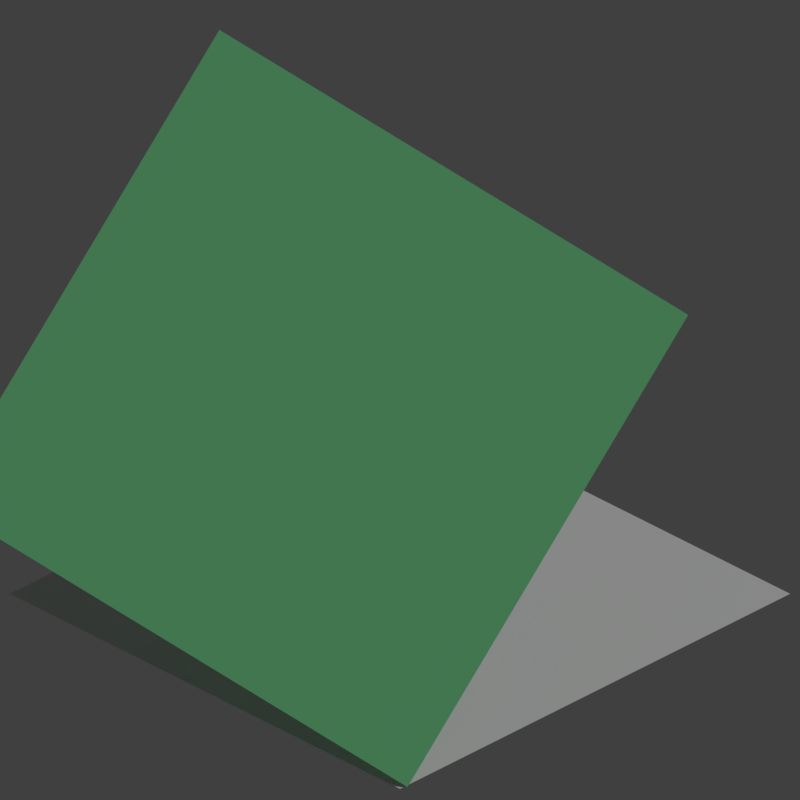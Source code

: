 # Source: jointtile4.blend  (saved by Blender 2.78.0; exported with 4.5.12 LTS)
import bpy
from mathutils import Matrix  # noqa: F401  (used for matrix-valued properties, if any)

bpy.ops.wm.read_factory_settings(use_empty=True)
scene = bpy.context.scene
scene.name = 'Scene'

# ---- collections
col_collection_1 = bpy.data.collections.new('Collection 1'); scene.collection.children.link(col_collection_1)

# ---- materials (node trees are filled in below, after node groups)
mat_material_001 = bpy.data.materials.new('Material.001')
mat_material_001.alpha_threshold = 0.0
mat_material_001.use_transparent_shadow = False
mat_material_001.diffuse_color = (0.1957, 0.6619, 0.2908, 1.0)
mat_material_001.specular_color = (1.0, 0.4009, 0.6474)
mat_material_001.roughness = 0.5
mat_material_003 = bpy.data.materials.new('Material.003')
mat_material_003.alpha_threshold = 0.0
mat_material_003.use_transparent_shadow = False
mat_material_003.diffuse_color = (0.8, 0.5292, 0.05726, 1.0)
mat_material_003.roughness = 0.5
mat_material_002 = bpy.data.materials.new('Material.002')
mat_material_002.alpha_threshold = 0.0
mat_material_002.use_transparent_shadow = False
mat_material_002.roughness = 0.5
mat_material = bpy.data.materials.new('Material')
mat_material.alpha_threshold = 0.0
mat_material.use_transparent_shadow = False
mat_material.roughness = 0.5
mat_material.line_color = (0.0, 0.0, 0.0, 1.0)

# ---- material node trees

# ---- world
world_world = bpy.data.worlds.new('World'); scene.world = world_world
world_world.color = (0.05088, 0.05088, 0.05088)
world_world.use_sun_shadow = False
world_world.sun_shadow_jitter_overblur = 0.0
world_world.cycles.sampling_method = 'MANUAL'

# ---- cameras
cam_camera = bpy.data.cameras.new('Camera')
cam_camera.type = 'ORTHO'
cam_camera.clip_end = 100.0
cam_camera.lens = 35.0
cam_camera.sensor_width = 32.0
cam_camera.sensor_height = 18.0
cam_camera.ortho_scale = 2.9
cam_camera.dof.focus_distance = 0.0
cam_camera.dof.aperture_fstop = 128.0

# ---- lights
light_lamp = bpy.data.lights.new('Lamp', 'SUN')
light_lamp.transmission_factor = 0.0
light_lamp.cutoff_distance = 30.0
light_lamp.angle = 0.1993
light_lamp.energy = 1.0
light_lamp.shadow_buffer_clip_start = 1.001
light_lamp.shadow_soft_size = 0.1
light_lamp.shadow_cascade_max_distance = 1000.0

# ---- meshes
me_plane_001 = bpy.data.meshes.new('Plane.001')
me_plane_001.from_pydata([(-1.0, -1.0, 0.0), (1.0, -1.0, 0.0), (-1.0, 1.0, 0.0), (1.0, 1.0, 0.0)], [], [(0, 1, 3, 2)])
me_plane_001.materials.append(mat_material_001)
me_plane_001.materials.append(mat_material_003)
me_plane_001.use_remesh_preserve_volume = False
me_plane_001.use_remesh_preserve_attributes = False
me_plane_001.use_mirror_vertex_groups = False
me_plane_001.use_paint_bone_selection = False
me_plane_001.use_paint_mask_vertex = True
me_plane_001.update()
me_plane = bpy.data.meshes.new('Plane')
me_plane.from_pydata([(-1.0, -1.0, 0.0), (1.0, -1.0, 0.0), (-1.0, 1.0, 0.0), (1.0, 1.0, 0.0)], [], [(0, 1, 3, 2)])
me_plane.materials.append(mat_material_002)
me_plane.use_remesh_preserve_volume = False
me_plane.use_remesh_preserve_attributes = False
me_plane.use_mirror_vertex_groups = False
me_plane.update()
me_cube = bpy.data.meshes.new('Cube')
me_cube.from_pydata([(-3.633, -9.581, -4.328), (-3.633, -11.58, -4.328), (-5.633, -11.58, -4.328), (-5.633, -9.581, -4.328), (-3.175, -9.122, -2.328), (-3.175, -12.04, -2.328), (-6.091, -12.04, -2.328), (-6.091, -9.122, -2.328), (-3.633, -9.581, -4.328), (-3.633, -11.58, -4.328), (-5.633, -11.58, -4.328), (-5.633, -9.581, -4.328), (-3.633, -9.581, -2.328), (-3.633, -11.58, -2.328), (-5.633, -11.58, -2.328), (-5.633, -9.581, -2.328), (-3.633, -9.581, -1.453), (-3.633, -11.58, -1.453), (-5.633, -9.581, -1.453), (-5.633, -11.58, -1.453), (-4.375, -10.32, -0.4975), (-4.375, -10.84, -0.4975), (-4.89, -10.32, -0.4975), (-4.89, -10.84, -0.4975), (-4.375, -10.32, -0.4975), (-4.375, -10.84, -0.4975), (-4.89, -10.32, -0.4975), (-4.89, -10.84, -0.4975), (-4.375, -10.32, 0.4376), (-4.375, -10.84, 0.4376), (-4.89, -10.32, 0.4376), (-4.89, -10.84, 0.4376), (-4.375, -10.32, 0.4376), (-4.375, -10.84, 0.4376), (-4.89, -10.32, 0.4376), (-4.89, -10.84, 0.4376), (-5.825, -10.77, -0.681), (-5.825, -10.39, -0.681), (-5.686, -10.63, -0.5022), (-5.686, -10.53, -0.5022), (-4.467, -12.0, -0.487), (-4.799, -12.0, -0.487), (-4.59, -11.88, -0.3285), (-4.675, -11.88, -0.3285), (-3.633, -9.581, -1.453), (-3.633, -11.58, -1.453), (-4.375, -10.32, -0.4975), (-4.375, -10.84, -0.4975), (-3.296, -9.581, -1.191), (-3.296, -11.58, -1.191), (-4.038, -10.32, -0.2356), (-4.038, -10.84, -0.2356), (-3.296, -9.581, -1.191), (-3.296, -11.58, -1.191), (-4.038, -10.32, -0.2356), (-4.038, -10.84, -0.2356), (-4.447, -9.566, -0.8177), (-4.818, -9.566, -0.8177), (-4.585, -9.704, -0.6406), (-4.68, -9.704, -0.6406), (-3.296, -9.581, -1.191), (-3.296, -11.58, -1.191), (-4.038, -10.32, -0.2356), (-4.038, -10.84, -0.2356), (-3.296, -9.581, -1.191), (-3.296, -11.58, -1.191), (-4.038, -10.32, -0.2356), (-4.038, -10.84, -0.2356), (-3.256, -10.28, -0.6207), (-3.256, -10.88, -0.6207), (-3.475, -10.5, -0.3379), (-3.475, -10.66, -0.3379), (-5.825, -10.77, -0.681), (-5.825, -10.39, -0.681), (-5.686, -10.63, -0.5022), (-5.686, -10.53, -0.5022), (-8.239, -10.77, 1.195), (-8.239, -10.39, 1.195), (-8.101, -10.63, 1.374), (-8.101, -10.53, 1.374), (-4.447, -6.883, 1.268), (-4.818, -6.883, 1.268), (-4.585, -7.02, 1.445), (-4.68, -7.02, 1.445), (-0.623, -10.28, 1.425), (-0.623, -10.88, 1.425), (-0.8427, -10.5, 1.708), (-0.8427, -10.66, 1.708), (-4.467, -14.4, 1.379), (-4.799, -14.4, 1.379), (-4.59, -14.28, 1.538), (-4.675, -14.28, 1.538), (-4.447, -6.883, 1.268), (-4.818, -6.883, 1.268), (-4.585, -7.02, 1.445), (-4.68, -7.02, 1.445), (-4.077, -6.246, 2.483), (-4.447, -6.246, 2.483), (-4.214, -6.384, 2.66), (-4.31, -6.384, 2.66), (1.105, -10.41, 3.794), (1.105, -10.69, 3.794), (1.003, -10.52, 3.925), (1.003, -10.59, 3.925), (-3.957, -15.41, 5.005), (-4.15, -15.41, 5.005), (-4.028, -15.34, 5.097), (-4.078, -15.34, 5.097), (-11.02, -11.84, 4.296), (-11.02, -11.61, 4.296), (-10.93, -11.75, 4.407), (-10.93, -11.69, 4.407), (-3.667, -10.9, 4.585), (-3.667, -11.11, 4.585), (-3.869, -10.9, 4.585), (-3.869, -11.11, 4.585), (-3.91, -10.31, 6.831), (-3.91, -10.51, 6.831), (-4.113, -10.31, 6.831), (-4.113, -10.51, 6.831), (-3.953, -10.35, 8.465), (-3.953, -10.47, 8.465), (-4.07, -10.35, 8.465), (-4.07, -10.47, 8.465), (-3.773, -9.724, 10.83), (-3.773, -9.804, 10.83), (-3.853, -9.724, 10.83), (-3.853, -9.804, 10.83), (-4.037, -17.13, 6.403), (-4.069, -17.13, 6.403), (-4.049, -17.12, 6.419), (-4.057, -17.12, 6.419), (4.296, -10.51, 6.346), (4.296, -10.59, 6.346), (4.265, -10.54, 6.386), (4.265, -10.56, 6.386), (-4.21, -2.467, 5.522), (-4.314, -2.467, 5.522), (-4.249, -2.506, 5.571), (-4.275, -2.506, 5.571), (-13.66, -11.74, 6.421), (-13.66, -11.7, 6.421), (-13.64, -11.73, 6.442), (-13.64, -11.72, 6.442), (-7.341, -12.34, -5.519), (-7.341, -8.821, -5.519), (-8.147, -13.15, -2.0), (-8.147, -8.015, -2.0), (-8.591, -12.34, -5.805), (-8.591, -8.821, -5.805), (-9.397, -13.15, -2.286), (-9.397, -8.015, -2.286), (-9.972, -11.29, -5.014), (-9.972, -9.874, -5.014), (-10.3, -11.61, -3.6), (-10.3, -9.55, -3.6), (-11.23, -11.29, -5.303), (-11.23, -9.874, -5.303), (-11.56, -11.61, -3.889), (-11.56, -9.55, -3.889), (-12.06, -10.96, -5.153), (-12.06, -10.2, -5.153), (-12.24, -11.14, -4.386), (-12.24, -10.02, -4.386), (-12.84, -10.96, -5.33), (-12.84, -10.2, -5.33), (-13.02, -11.14, -4.564), (-13.02, -10.02, -4.564), (-13.58, -10.76, -5.286), (-13.58, -10.4, -5.286), (-13.66, -10.84, -4.925), (-13.66, -10.32, -4.925), (-15.08, -10.76, -5.631), (-15.08, -10.4, -5.631), (-15.17, -10.84, -5.27), (-15.17, -10.32, -5.27), (-23.88, -14.44, -10.05), (-23.88, -14.39, -10.05), (-23.89, -14.45, -10.0), (-23.89, -14.38, -10.0), (-3.633, -11.58, -4.328), (-5.633, -11.58, -4.328), (-3.175, -12.04, -2.328), (-6.091, -12.04, -2.328), (-4.024, -15.36, -4.781), (-5.241, -15.36, -4.781), (-3.745, -15.64, -3.564), (-5.52, -15.64, -3.564), (-3.491, -16.34, -5.568), (-5.774, -16.34, -5.568), (-2.968, -16.87, -3.285), (-6.297, -16.87, -3.285), (-3.824, -17.52, -5.489), (-5.442, -17.52, -5.489), (-3.453, -17.9, -3.871), (-5.813, -17.9, -3.871), (-4.354, -18.92, -5.251), (-4.911, -18.92, -5.251), (-4.227, -19.05, -4.694), (-5.039, -19.05, -4.694), (-4.84, -21.14, -6.085), (-5.397, -21.14, -6.085), (-4.713, -21.27, -5.528), (-5.525, -21.27, -5.528), (-4.088, -24.88, -8.43), (-4.368, -24.88, -8.43), (-4.024, -24.95, -8.15), (-4.432, -24.95, -8.15), (-4.088, -27.65, -9.063), (-4.368, -27.65, -9.063), (-4.024, -27.71, -8.783), (-4.432, -27.71, -8.783), (-4.088, -29.51, -9.489), (-4.368, -29.51, -9.489), (-4.024, -29.57, -9.209), (-4.432, -29.57, -9.209), (-4.206, -41.44, -12.1), (-4.251, -41.44, -12.1), (-4.195, -41.45, -12.05), (-4.261, -41.45, -12.05), (-2.161, -9.315, -4.945), (-2.161, -11.85, -4.945), (-1.581, -8.735, -2.414), (-1.581, -12.43, -2.414), (-1.879, -9.315, -5.009), (-1.752, -11.97, -4.822), (-1.299, -8.735, -2.478), (-1.269, -12.45, -2.716), (-1.284, -8.611, -6.118), (-0.8264, -12.8, -5.224), (-0.02141, -8.617, -1.974), (-0.1605, -12.85, -3.039), (0.736, -9.507, -5.625), (-0.08934, -12.84, -5.633), (1.351, -10.27, -3.984), (0.749, -12.14, -3.397), (1.947, -10.7, -5.625), (2.509, -12.36, -6.391), (1.796, -10.68, -4.604), (2.185, -11.77, -4.195), (4.043, -11.81, -8.129), (4.043, -13.01, -8.129), (4.318, -11.54, -6.931), (4.318, -13.28, -6.931), (7.081, -11.81, -8.825), (7.081, -13.01, -8.825), (7.355, -11.54, -7.627), (7.355, -13.28, -7.627), (7.081, -12.41, -8.825), (7.218, -11.67, -8.226), (7.218, -13.15, -8.226), (7.355, -12.41, -7.627), (7.218, -12.41, -8.226), (12.57, -9.19, -13.28), (12.59, -9.165, -13.17), (12.59, -9.32, -13.17), (12.57, -9.32, -13.28), (17.81, -12.9, -10.42), (17.84, -12.94, -10.26), (17.84, -12.71, -10.26), (17.81, -12.71, -10.42), (17.48, -14.31, -10.81), (17.48, -14.45, -10.81), (17.51, -14.27, -10.66), (17.51, -14.45, -10.66), (15.03, -16.7, -15.68), (15.03, -16.8, -15.68), (15.06, -16.82, -15.58), (15.06, -16.7, -15.58), (-3.633, -9.581, -4.328), (-5.633, -9.581, -4.328), (-3.175, -9.122, -2.328), (-6.091, -9.122, -2.328), (-1.125, -5.355, -2.617), (-5.434, -4.755, -2.296), (-2.751, -3.804, -0.0448), (-4.964, -3.861, -0.991), (-2.208, -2.483, -2.136), (-4.764, -2.977, -1.998), (-3.23, -3.082, -0.5562), (-4.668, -3.414, -1.308), (-2.957, 1.193, -3.34), (-4.329, 1.193, -3.34), (-2.642, 1.507, -1.968), (-4.643, 1.507, -1.968), (-1.317, 14.19, -3.726), (-2.689, 14.19, -3.726), (-1.003, 14.51, -2.354), (-3.004, 14.51, -2.354), (-1.317, 18.59, -4.734), (-2.689, 18.59, -4.734), (-1.003, 18.91, -3.362), (-3.004, 18.91, -3.362), (3.144, 52.57, -1.848), (1.772, 52.57, -1.848), (3.458, 52.89, -0.4754), (1.457, 52.89, -0.4754), (7.414, 70.05, -0.7283), (6.042, 70.05, -0.7283), (7.729, 70.36, 0.6438), (5.728, 70.36, 0.6438), (7.403, 81.96, -3.463), (6.153, 82.52, -3.388), (7.589, 81.43, -2.135), (5.767, 82.25, -2.026), (10.74, 89.09, -1.091), (9.784, 90.0, -0.6997), (10.52, 87.99, -0.1842), (9.127, 89.31, 0.3862), (17.1, 93.06, 5.26), (16.53, 93.97, 6.121), (16.31, 91.88, 5.481), (15.48, 93.19, 6.737), (22.69, 90.42, 12.06), (22.29, 91.06, 12.67), (22.13, 89.57, 12.22), (21.54, 90.51, 13.11), (25.79, 89.01, 15.58), (25.38, 89.66, 16.19), (25.22, 88.17, 15.73), (24.63, 89.11, 16.63), (37.52, 75.69, 21.75), (37.12, 76.33, 22.36), (36.96, 74.85, 21.9), (36.37, 75.78, 22.8), (36.58, 71.64, 28.98), (36.17, 72.28, 29.59), (36.01, 70.8, 29.14), (35.42, 71.73, 30.03), (36.58, 71.64, 28.98), (36.17, 72.28, 29.59), (36.01, 70.8, 29.14), (35.42, 71.73, 30.03), (63.29, 59.29, 60.32), (63.25, 59.36, 60.39), (63.23, 59.19, 60.34), (63.16, 59.3, 60.44), (-3.633, -11.58, -2.328), (-5.633, -11.58, -2.328), (-3.633, -11.58, -1.453), (-5.633, -11.58, -1.453)], [], [(0, 3, 2, 1), (4, 5, 6, 7), (5, 4, 222, 223), (1, 2, 181, 180), (6, 2, 144, 146), (3, 0, 269, 270), (8, 9, 10, 11), (13, 17, 339, 337), (8, 12, 13, 9), (9, 13, 14, 10), (10, 14, 15, 11), (12, 8, 11, 15), (21, 23, 43, 42), (13, 12, 16, 17), (15, 14, 19, 18), (12, 15, 18, 16), (23, 21, 25, 27), (20, 21, 47, 46), (22, 18, 37, 39), (18, 22, 59, 57), (26, 27, 31, 30), (21, 20, 24, 25), (22, 23, 27, 26), (20, 22, 26, 24), (31, 29, 33, 35), (24, 26, 30, 28), (27, 25, 29, 31), (25, 24, 28, 29), (34, 35, 115, 114), (29, 28, 32, 33), (30, 31, 35, 34), (28, 30, 34, 32), (36, 38, 74, 72), (19, 23, 38, 36), (23, 22, 39, 38), (18, 19, 36, 37), (43, 41, 89, 91), (19, 17, 40, 41), (23, 19, 41, 43), (17, 21, 42, 40), (44, 46, 50, 48), (17, 16, 44, 45), (16, 20, 46, 44), (21, 17, 45, 47), (50, 51, 55, 54), (46, 47, 51, 50), (47, 45, 49, 51), (45, 44, 48, 49), (52, 54, 62, 60), (51, 49, 53, 55), (49, 48, 52, 53), (48, 50, 54, 52), (58, 56, 80, 82), (22, 20, 58, 59), (20, 16, 56, 58), (16, 18, 57, 56), (61, 60, 64, 65), (54, 55, 63, 62), (55, 53, 61, 63), (53, 52, 60, 61), (64, 66, 70, 68), (60, 62, 66, 64), (62, 63, 67, 66), (63, 61, 65, 67), (71, 69, 85, 87), (66, 67, 71, 70), (67, 65, 69, 71), (65, 64, 68, 69), (75, 73, 77, 79), (37, 36, 72, 73), (39, 37, 73, 75), (38, 39, 75, 74), (79, 77, 109, 111), (74, 75, 79, 78), (72, 74, 78, 76), (73, 72, 76, 77), (82, 80, 92, 94), (56, 57, 81, 80), (57, 59, 83, 81), (59, 58, 82, 83), (84, 86, 102, 100), (69, 68, 84, 85), (68, 70, 86, 84), (70, 71, 87, 86), (91, 89, 105, 107), (42, 43, 91, 90), (40, 42, 90, 88), (41, 40, 88, 89), (94, 92, 96, 98), (80, 81, 93, 92), (81, 83, 95, 93), (83, 82, 94, 95), (96, 97, 137, 136), (92, 93, 97, 96), (93, 95, 99, 97), (95, 94, 98, 99), (100, 102, 134, 132), (86, 87, 103, 102), (87, 85, 101, 103), (85, 84, 100, 101), (104, 106, 130, 128), (90, 91, 107, 106), (88, 90, 106, 104), (89, 88, 104, 105), (111, 109, 141, 143), (78, 79, 111, 110), (76, 78, 110, 108), (77, 76, 108, 109), (112, 114, 118, 116), (32, 34, 114, 112), (35, 33, 113, 115), (33, 32, 112, 113), (119, 117, 121, 123), (115, 113, 117, 119), (113, 112, 116, 117), (114, 115, 119, 118), (122, 123, 127, 126), (117, 116, 120, 121), (118, 119, 123, 122), (116, 118, 122, 120), (124, 126, 127, 125), (120, 122, 126, 124), (123, 121, 125, 127), (121, 120, 124, 125), (129, 128, 130, 131), (105, 104, 128, 129), (107, 105, 129, 131), (106, 107, 131, 130), (133, 132, 134, 135), (102, 103, 135, 134), (103, 101, 133, 135), (101, 100, 132, 133), (136, 137, 139, 138), (97, 99, 139, 137), (99, 98, 138, 139), (98, 96, 136, 138), (141, 140, 142, 143), (110, 111, 143, 142), (108, 110, 142, 140), (109, 108, 140, 141), (145, 147, 151, 149), (7, 6, 146, 147), (3, 7, 147, 145), (2, 3, 145, 144), (151, 150, 154, 155), (144, 145, 149, 148), (147, 146, 150, 151), (146, 144, 148, 150), (153, 155, 159, 157), (150, 148, 152, 154), (149, 151, 155, 153), (148, 149, 153, 152), (156, 157, 161, 160), (152, 153, 157, 156), (155, 154, 158, 159), (154, 152, 156, 158), (163, 162, 166, 167), (159, 158, 162, 163), (158, 156, 160, 162), (157, 159, 163, 161), (165, 167, 171, 169), (162, 160, 164, 166), (161, 163, 167, 165), (160, 161, 165, 164), (171, 170, 174, 175), (164, 165, 169, 168), (167, 166, 170, 171), (166, 164, 168, 170), (174, 172, 176, 178), (170, 168, 172, 174), (169, 171, 175, 173), (168, 169, 173, 172), (176, 177, 179, 178), (173, 175, 179, 177), (172, 173, 177, 176), (175, 174, 178, 179), (183, 182, 186, 187), (6, 5, 182, 183), (2, 6, 183, 181), (5, 1, 180, 182), (185, 187, 191, 189), (182, 180, 184, 186), (181, 183, 187, 185), (180, 181, 185, 184), (189, 191, 195, 193), (184, 185, 189, 188), (187, 186, 190, 191), (186, 184, 188, 190), (195, 194, 198, 199), (188, 189, 193, 192), (191, 190, 194, 195), (190, 188, 192, 194), (197, 199, 203, 201), (194, 192, 196, 198), (193, 195, 199, 197), (192, 193, 197, 196), (200, 201, 205, 204), (196, 197, 201, 200), (199, 198, 202, 203), (198, 196, 200, 202), (207, 206, 210, 211), (203, 202, 206, 207), (202, 200, 204, 206), (201, 203, 207, 205), (209, 211, 215, 213), (206, 204, 208, 210), (205, 207, 211, 209), (204, 205, 209, 208), (215, 214, 218, 219), (208, 209, 213, 212), (211, 210, 214, 215), (210, 208, 212, 214), (216, 217, 219, 218), (214, 212, 216, 218), (213, 215, 219, 217), (212, 213, 217, 216), (221, 223, 227, 225), (1, 5, 223, 221), (4, 0, 220, 222), (0, 1, 221, 220), (227, 226, 230, 231), (220, 221, 225, 224), (223, 222, 226, 227), (222, 220, 224, 226), (229, 231, 235, 233), (226, 224, 228, 230), (225, 227, 231, 229), (224, 225, 229, 228), (233, 235, 239, 237), (228, 229, 233, 232), (231, 230, 234, 235), (230, 228, 232, 234), (239, 238, 242, 243), (232, 233, 237, 236), (235, 234, 238, 239), (234, 232, 236, 238), (241, 243, 247, 250, 245), (238, 236, 240, 242), (237, 239, 243, 241), (236, 237, 241, 240), (247, 251, 259, 258), (240, 241, 245, 248, 244), (243, 242, 246, 251, 247), (242, 240, 244, 249, 246), (251, 246, 254, 255), (249, 244, 261, 263), (248, 245, 266, 265), (253, 256, 255, 254), (249, 252, 256, 253), (246, 249, 253, 254), (252, 251, 255, 256), (260, 257, 258, 259), (251, 252, 260, 259), (252, 250, 257, 260), (250, 247, 258, 257), (261, 262, 264, 263), (252, 249, 263, 264), (244, 248, 262, 261), (248, 252, 264, 262), (265, 266, 267, 268), (245, 250, 267, 266), (250, 252, 268, 267), (252, 248, 265, 268), (269, 271, 275, 273), (0, 4, 271, 269), (4, 7, 272, 271), (7, 3, 270, 272), (276, 274, 278, 280), (272, 270, 274, 276), (270, 269, 273, 274), (271, 272, 276, 275), (279, 280, 284, 283), (274, 273, 277, 278), (275, 276, 280, 279), (273, 275, 279, 277), (284, 282, 286, 288), (277, 279, 283, 281), (280, 278, 282, 284), (278, 277, 281, 282), (288, 286, 290, 292), (282, 281, 285, 286), (283, 284, 288, 287), (281, 283, 287, 285), (291, 292, 296, 295), (286, 285, 289, 290), (287, 288, 292, 291), (285, 287, 291, 289), (296, 294, 298, 300), (289, 291, 295, 293), (292, 290, 294, 296), (290, 289, 293, 294), (299, 300, 304, 303), (294, 293, 297, 298), (295, 296, 300, 299), (293, 295, 299, 297), (304, 302, 306, 308), (297, 299, 303, 301), (300, 298, 302, 304), (298, 297, 301, 302), (306, 305, 309, 310), (302, 301, 305, 306), (303, 304, 308, 307), (301, 303, 307, 305), (311, 312, 316, 315), (307, 308, 312, 311), (305, 307, 311, 309), (308, 306, 310, 312), (316, 314, 318, 320), (309, 311, 315, 313), (312, 310, 314, 316), (310, 309, 313, 314), (319, 320, 324, 323), (314, 313, 317, 318), (315, 316, 320, 319), (313, 315, 319, 317), (323, 324, 328, 327), (317, 319, 323, 321), (320, 318, 322, 324), (318, 317, 321, 322), (328, 326, 330, 332), (321, 323, 327, 325), (324, 322, 326, 328), (322, 321, 325, 326), (330, 329, 333, 334), (326, 325, 329, 330), (327, 328, 332, 331), (325, 327, 331, 329), (335, 336, 334, 333), (331, 332, 336, 335), (329, 331, 335, 333), (332, 330, 334, 336), (338, 337, 339, 340), (17, 19, 340, 339), (14, 13, 337, 338), (19, 14, 338, 340)])
_uv = me_cube.uv_layers.new(name='UVMap')
_uv.uv.foreach_set('vector', [0.0, 0.0, 1.0, 0.0, 1.0, 1.0, 0.0, 1.0, 0.5644, 0.0, 0.7864, 1.288e-07, 0.7864, 0.2251, 0.5644, 0.2251, 0.0, 0.0, 1.0, 0.0, 1.0, 1.0, 0.0, 1.0, 0.0, 0.0, 1.0, 0.0, 1.0, 1.0, 0.0, 1.0, 0.0, 0.0, 1.0, 0.0, 1.0, 1.0, 0.0, 1.0, 0.0, 0.0, 1.0, 0.0, 1.0, 1.0, 0.0, 1.0, 0.0, 0.0, 1.0, 0.0, 1.0, 1.0, 0.0, 1.0, 0.0, 0.0, 1.0, 0.0, 1.0, 1.0, 0.0, 1.0, 0.0, 0.0, 1.0, 0.0, 1.0, 1.0, 0.0, 1.0, 0.0, 0.0, 1.0, 0.0, 1.0, 1.0, 0.0, 1.0, 0.0, 0.0, 1.0, 0.0, 1.0, 1.0, 0.0, 1.0, 0.0, 0.0, 1.0, 0.0, 1.0, 1.0, 0.0, 1.0, 0.8765, 0.4943, 0.9156, 0.4943, 0.8995, 0.5754, 0.893, 0.5754, 0.4881, 0.7906, 0.4881, 0.945, 0.4222, 0.945, 0.4222, 0.7906, 0.0, 0.9053, 3.629e-08, 0.751, 0.06544, 0.7513, 0.06544, 0.9056, 0.2371, 0.7405, 0.2371, 0.8942, 0.1713, 0.8933, 0.1713, 0.7396, 0.0, 0.0, 1.0, 0.0, 1.0, 1.0, 0.0, 1.0, 0.0, 0.0, 1.0, 0.0, 1.0, 1.0, 0.0, 1.0, 0.6174, 0.8383, 0.6174, 0.9355, 0.5644, 0.8888, 0.5644, 0.8707, 0.4061, 0.9607, 0.3428, 0.9064, 0.3908, 0.89, 0.4025, 0.9, 0.03912, 0.9058, 0.07828, 0.9056, 0.07828, 0.9765, 0.03912, 0.9767, 0.0, 0.0, 1.0, 0.0, 1.0, 1.0, 0.0, 1.0, 0.0, 0.0, 1.0, 0.0, 1.0, 1.0, 0.0, 1.0, 0.0, 0.0, 1.0, 0.0, 1.0, 1.0, 0.0, 1.0, 0.0, 0.0, 1.0, 0.0, 1.0, 1.0, 0.0, 1.0, 0.1885, 0.8948, 0.2275, 0.8942, 0.2275, 0.9655, 0.1885, 0.9661, 0.03912, 0.9768, 0.0, 0.9764, 0.0, 0.9056, 0.03912, 0.906, 0.6686, 0.9751, 0.6294, 0.9751, 0.6294, 0.9037, 0.6686, 0.9037, 0.4222, 0.8041, 0.3831, 0.8065, 0.3428, 0.4793, 0.3582, 0.4784, 0.0, 0.0, 1.0, 0.0, 1.0, 1.0, 0.0, 1.0, 0.0, 0.0, 1.0, 0.0, 1.0, 1.0, 0.0, 1.0, 0.0, 0.0, 1.0, 0.0, 1.0, 1.0, 0.0, 1.0, 0.0, 0.0, 1.0, 0.0, 1.0, 1.0, 0.0, 1.0, 0.3384, 0.8298, 0.3384, 0.9298, 0.2857, 0.8979, 0.2857, 0.8792, 0.1173, 0.967, 0.07828, 0.967, 0.09383, 0.9056, 0.1011, 0.9056, 0.06544, 0.9056, 0.06544, 0.7513, 0.1205, 0.8147, 0.1205, 0.8436, 0.07116, 0.6583, 0.05552, 0.6633, 0.0, 0.4376, 0.01564, 0.4326, 0.907, 0.7924, 0.907, 0.9466, 0.8411, 0.8846, 0.8411, 0.8591, 0.1236, 0.7209, 0.02933, 0.751, 0.05552, 0.6633, 0.07116, 0.6583, 0.1487, 0.0, 0.2432, 0.02642, 0.1915, 0.08915, 0.1758, 0.08477, 0.156, 0.9964, 0.156, 0.8944, 0.1885, 0.8942, 0.1885, 0.9962, 0.1211, 0.0397, 0.1317, 0.06657, 0.1312, 0.06676, 0.1208, 0.04032, 0.0, 0.0, 1.0, 0.0, 1.0, 1.0, 0.0, 1.0, 0.09439, 0.04895, 0.1211, 0.0397, 0.1208, 0.04032, 0.09455, 0.04942, 0.0, 0.0, 1.0, 0.0, 1.0, 1.0, 0.0, 1.0, 0.2857, 0.9714, 0.2857, 0.9319, 0.3105, 0.9298, 0.3105, 0.9694, 0.1236, 0.9966, 0.1236, 0.8942, 0.156, 0.8952, 0.156, 0.9976, 0.7574, 0.8455, 0.7574, 0.9998, 0.7317, 0.9998, 0.7317, 0.8455, 0.0, 0.0, 1.0, 0.0, 1.0, 1.0, 0.0, 1.0, 0.0, 0.0, 1.0, 0.0, 1.0, 1.0, 0.0, 1.0, 0.0, 0.0, 1.0, 0.0, 1.0, 1.0, 0.0, 1.0, 0.0, 0.0, 1.0, 0.0, 1.0, 1.0, 0.0, 1.0, 1.0, 0.8263, 0.9819, 0.8271, 0.9819, 0.5658, 1.0, 0.565, 0.3428, 0.9064, 0.3428, 0.8667, 0.3908, 0.8826, 0.3908, 0.89, 0.3428, 0.8667, 0.4061, 0.8065, 0.4025, 0.8715, 0.3908, 0.8826, 0.1713, 0.7396, 0.1713, 0.8933, 0.1236, 0.8299, 0.1236, 0.8014, 0.0, 0.0, 1.0, 0.0, 1.0, 1.0, 0.0, 1.0, 0.0, 0.0, 1.0, 0.0, 1.0, 1.0, 0.0, 1.0, 0.0, 0.0, 1.0, 0.0, 1.0, 1.0, 0.0, 1.0, 0.0, 0.0, 1.0, 0.0, 1.0, 1.0, 0.0, 1.0, 0.6834, 0.2851, 0.7469, 0.2251, 0.7597, 0.2689, 0.741, 0.2867, 0.0, 0.0, 1.0, 0.0, 1.0, 1.0, 0.0, 1.0, 0.0, 0.0, 1.0, 0.0, 1.0, 1.0, 0.0, 1.0, 0.0, 0.0, 1.0, 0.0, 1.0, 1.0, 0.0, 1.0, 0.2764, 0.0435, 0.3058, 0.0385, 0.3401, 0.2927, 0.3106, 0.2977, 0.7469, 0.2251, 0.7859, 0.2254, 0.7713, 0.269, 0.7597, 0.2689, 0.2432, 0.01689, 0.3428, 0.0, 0.3058, 0.0385, 0.2764, 0.0435, 0.2857, 0.8298, 0.2857, 0.9842, 0.2432, 0.9298, 0.2432, 0.8842, 0.966, 0.5617, 0.9484, 0.565, 0.9255, 0.3335, 0.9431, 0.3301, 0.0, 0.0, 1.0, 0.0, 1.0, 1.0, 0.0, 1.0, 0.0, 0.0, 1.0, 0.0, 1.0, 1.0, 0.0, 1.0, 0.0, 0.0, 1.0, 0.0, 1.0, 1.0, 0.0, 1.0, 0.9431, 0.3301, 0.9255, 0.3335, 0.9552, 0.002093, 0.966, 0.0, 0.4061, 0.807, 0.4134, 0.8065, 0.4134, 0.9995, 0.4061, 1.0, 0.8582, 0.0, 0.8765, 0.002735, 0.8593, 0.2351, 0.8411, 0.2323, 0.6015, 0.2251, 0.6294, 0.2309, 0.5923, 0.4134, 0.5644, 0.4076, 0.0, 0.0, 1.0, 0.0, 1.0, 1.0, 0.0, 1.0, 0.9819, 0.7722, 0.9537, 0.7722, 0.9537, 0.565, 0.9819, 0.565, 0.966, 0.2463, 0.9846, 0.247, 0.9846, 0.5082, 0.966, 0.5075, 0.4954, 0.9888, 0.4881, 0.9891, 0.4881, 0.791, 0.4954, 0.7906, 0.7864, 0.256, 0.816, 0.2592, 0.8411, 0.4801, 0.8273, 0.4786, 0.6744, 0.9037, 0.6294, 0.9037, 0.6294, 0.7005, 0.6744, 0.7005, 0.8115, 0.0, 0.8411, 0.003206, 0.816, 0.2592, 0.7864, 0.256, 0.7597, 0.2689, 0.7713, 0.269, 0.7859, 0.4652, 0.7743, 0.4651, 0.01564, 0.4326, 0.0, 0.4376, 0.1145, 0.1668, 0.1236, 0.1639, 0.893, 0.5754, 0.8995, 0.5754, 0.9049, 0.7739, 0.8984, 0.7739, 0.1758, 0.08477, 0.1915, 0.08915, 0.1393, 0.3169, 0.1236, 0.3126, 0.9537, 0.7722, 0.9789, 0.7722, 0.9789, 0.9575, 0.9537, 0.9575, 0.7137, 0.4678, 0.7317, 0.4652, 0.7014, 0.5619, 0.6834, 0.5645, 0.0, 0.0, 1.0, 0.0, 1.0, 1.0, 0.0, 1.0, 0.0, 0.0, 1.0, 0.0, 1.0, 1.0, 0.0, 1.0, 0.0, 0.0, 1.0, 0.0, 1.0, 1.0, 0.0, 1.0, 0.9537, 0.8567, 0.9255, 0.8567, 0.9356, 0.565, 0.9435, 0.565, 0.9255, 0.8673, 0.9515, 0.8567, 0.9515, 0.9487, 0.9255, 0.9593, 0.6834, 0.7005, 0.6651, 0.6976, 0.6294, 0.5948, 0.6477, 0.5977, 0.7611, 0.8455, 0.7539, 0.8452, 0.7317, 0.7425, 0.7389, 0.7428, 0.8273, 0.4786, 0.8411, 0.4801, 0.8063, 0.7935, 0.8022, 0.793, 0.7611, 0.7339, 0.7727, 0.7339, 0.7703, 0.9284, 0.7649, 0.9284, 0.3106, 0.2977, 0.3401, 0.2927, 0.3064, 0.5164, 0.2927, 0.5187, 0.5447, 0.969, 0.4996, 0.969, 0.5094, 0.807, 0.5303, 0.807, 0.234, 0.5717, 0.2432, 0.5742, 0.2017, 0.7396, 0.2002, 0.7391, 0.6744, 0.7015, 0.6808, 0.7005, 0.6808, 0.9875, 0.6771, 0.988, 0.1236, 0.3126, 0.1393, 0.3169, 0.2432, 0.5742, 0.234, 0.5717, 0.7858, 0.7339, 0.7611, 0.7285, 0.7714, 0.4652, 0.7858, 0.4683, 0.0, 0.0, 1.0, 0.0, 1.0, 1.0, 0.0, 1.0, 0.9156, 0.4966, 0.9225, 0.4943, 0.9225, 0.7719, 0.9183, 0.7733, 0.8411, 0.2323, 0.8593, 0.2351, 0.8765, 0.5348, 0.8652, 0.5331, 0.5644, 0.4076, 0.5923, 0.4134, 0.6294, 0.6401, 0.6122, 0.6365, 0.8765, 0.333, 0.8917, 0.3309, 0.9255, 0.4921, 0.9103, 0.4943, 0.8868, 0.005363, 0.9255, 0.0, 0.8917, 0.3309, 0.8765, 0.333, 0.5644, 0.807, 0.5255, 0.8029, 0.4996, 0.4885, 0.5149, 0.4901, 0.4605, 0.0, 0.4996, 0.002335, 0.4376, 0.3082, 0.4222, 0.3073, 0.5523, 0.3141, 0.537, 0.3124, 0.5518, 0.189, 0.5607, 0.1899, 0.5149, 0.4901, 0.4996, 0.4885, 0.537, 0.3124, 0.5523, 0.3141, 0.4222, 0.3073, 0.4376, 0.3082, 0.473, 0.4849, 0.4576, 0.4839, 0.3582, 0.4784, 0.3428, 0.4793, 0.3797, 0.3098, 0.3951, 0.3089, 0.3851, 0.1848, 0.3761, 0.1853, 0.4161, 0.0003691, 0.4222, 0.0, 0.4576, 0.4839, 0.473, 0.4849, 0.4625, 0.6097, 0.4535, 0.6092, 0.3951, 0.3089, 0.3797, 0.3098, 0.3761, 0.1853, 0.3851, 0.1848, 0.01329, 0.2655, 0.01345, 0.2661, 0.0187, 0.3673, 0.01837, 0.3685, 0.05026, 1.0, 0.04855, 0.9964, 0.04902, 0.9914, 0.05103, 0.9936, 0.01837, 0.3685, 0.0187, 0.3673, 0.04855, 0.9964, 0.05026, 1.0, 0.5607, 0.1899, 0.5518, 0.189, 0.5584, 0.0, 0.5644, 0.0006398, 0.4535, 0.6092, 0.4625, 0.6097, 0.4996, 0.7906, 0.4935, 0.7903, 0.0, 0.0, 1.0, 0.0, 1.0, 1.0, 0.0, 1.0, 0.907, 0.7924, 0.9217, 0.7924, 0.9156, 0.9252, 0.9131, 0.9252, 0.1236, 0.1639, 0.1145, 0.1668, 0.07824, 0.0004907, 0.07978, 0.0, 0.4991, 0.9374, 0.4954, 0.9373, 0.4985, 0.7906, 0.4991, 0.7907, 0.0, 0.0, 1.0, 0.0, 1.0, 1.0, 0.0, 1.0, 0.2425, 0.9838, 0.2371, 0.9834, 0.2408, 0.7396, 0.2425, 0.7397, 0.2927, 0.5187, 0.3064, 0.5164, 0.3428, 0.8291, 0.3386, 0.8298, 0.987, 0.2463, 0.966, 0.2463, 0.9733, 0.0, 0.9797, 0.0, 0.0, 0.0, 1.0, 0.0, 1.0, 1.0, 0.0, 1.0, 0.6477, 0.5977, 0.6294, 0.5948, 0.6783, 0.2251, 0.6834, 0.2259, 0.7389, 0.7428, 0.7317, 0.7425, 0.7591, 0.4652, 0.7611, 0.4653, 0.6834, 0.5645, 0.7014, 0.5619, 0.7317, 0.9343, 0.7266, 0.935, 0.0, 0.0, 1.0, 0.0, 1.0, 1.0, 0.0, 1.0, 0.9846, 0.2466, 0.9891, 0.2463, 0.9891, 0.4628, 0.9883, 0.4629, 0.8652, 0.5331, 0.8765, 0.5348, 0.8534, 0.7924, 0.8513, 0.7921, 0.6122, 0.6365, 0.6294, 0.6401, 0.5818, 0.8383, 0.5786, 0.8377, 0.0, 0.0, 1.0, 0.0, 1.0, 1.0, 0.0, 1.0, 0.0, 0.0, 1.0, 0.0, 1.0, 1.0, 0.0, 1.0, 0.0, 0.0, 1.0, 0.0, 1.0, 1.0, 0.0, 1.0, 0.0, 0.0, 1.0, 0.0, 1.0, 1.0, 0.0, 1.0, 0.0, 0.0, 1.0, 0.0, 1.0, 1.0, 0.0, 1.0, 0.0, 0.0, 1.0, 0.0, 1.0, 1.0, 0.0, 1.0, 0.0, 0.0, 1.0, 0.0, 1.0, 1.0, 0.0, 1.0, 0.0, 0.0, 1.0, 0.0, 1.0, 1.0, 0.0, 1.0, 0.0, 0.0, 1.0, 0.0, 1.0, 1.0, 0.0, 1.0, 0.0, 0.0, 1.0, 0.0, 1.0, 1.0, 0.0, 1.0, 0.0, 0.0, 1.0, 0.0, 1.0, 1.0, 0.0, 1.0, 0.0, 0.0, 1.0, 0.0, 1.0, 1.0, 0.0, 1.0, 0.0, 0.0, 1.0, 0.0, 1.0, 1.0, 0.0, 1.0, 0.0, 0.0, 1.0, 0.0, 1.0, 1.0, 0.0, 1.0, 0.0, 0.0, 1.0, 0.0, 1.0, 1.0, 0.0, 1.0, 0.0, 0.0, 1.0, 0.0, 1.0, 1.0, 0.0, 1.0, 0.0, 0.0, 1.0, 0.0, 1.0, 1.0, 0.0, 1.0, 0.0, 0.0, 1.0, 0.0, 1.0, 1.0, 0.0, 1.0, 0.0, 0.0, 1.0, 0.0, 1.0, 1.0, 0.0, 1.0, 0.0, 0.0, 1.0, 0.0, 1.0, 1.0, 0.0, 1.0, 0.0, 0.0, 1.0, 0.0, 1.0, 1.0, 0.0, 1.0, 0.0, 0.0, 1.0, 0.0, 1.0, 1.0, 0.0, 1.0, 0.0, 0.0, 1.0, 0.0, 1.0, 1.0, 0.0, 1.0, 0.0, 0.0, 1.0, 0.0, 1.0, 1.0, 0.0, 1.0, 0.0, 0.0, 1.0, 0.0, 1.0, 1.0, 0.0, 1.0, 0.0, 0.0, 1.0, 0.0, 1.0, 1.0, 0.0, 1.0, 0.0, 0.0, 1.0, 0.0, 1.0, 1.0, 0.0, 1.0, 0.0, 0.0, 1.0, 0.0, 1.0, 1.0, 0.0, 1.0, 0.0, 0.0, 1.0, 0.0, 1.0, 1.0, 0.0, 1.0, 0.0, 0.0, 1.0, 0.0, 1.0, 1.0, 0.0, 1.0, 0.0, 0.0, 1.0, 0.0, 1.0, 1.0, 0.0, 1.0, 0.0, 0.0, 1.0, 0.0, 1.0, 1.0, 0.0, 1.0, 0.0, 0.0, 1.0, 0.0, 1.0, 1.0, 0.0, 1.0, 0.0, 0.0, 1.0, 0.0, 1.0, 1.0, 0.0, 1.0, 0.0, 0.0, 1.0, 0.0, 1.0, 1.0, 0.0, 1.0, 0.0, 0.0, 1.0, 0.0, 1.0, 1.0, 0.0, 1.0, 0.0, 0.0, 1.0, 0.0, 1.0, 1.0, 0.0, 1.0, 0.0, 0.0, 1.0, 0.0, 1.0, 1.0, 0.0, 1.0, 0.0, 0.0, 1.0, 0.0, 1.0, 1.0, 0.0, 1.0, 0.0, 0.0, 1.0, 0.0, 1.0, 1.0, 0.0, 1.0, 0.0, 0.0, 1.0, 0.0, 1.0, 1.0, 0.0, 1.0, 0.0, 0.0, 1.0, 0.0, 1.0, 1.0, 0.0, 1.0, 0.0, 0.0, 1.0, 0.0, 1.0, 1.0, 0.0, 1.0, 0.0, 0.0, 1.0, 0.0, 1.0, 1.0, 0.0, 1.0, 0.0, 0.0, 1.0, 0.0, 1.0, 1.0, 0.0, 1.0, 0.0, 0.0, 1.0, 0.0, 1.0, 1.0, 0.0, 1.0, 0.0, 0.0, 1.0, 0.0, 1.0, 1.0, 0.0, 1.0, 0.0, 0.0, 1.0, 0.0, 1.0, 1.0, 0.0, 1.0, 0.0, 0.0, 1.0, 0.0, 1.0, 1.0, 0.0, 1.0, 0.0, 0.0, 1.0, 0.0, 1.0, 1.0, 0.0, 1.0, 0.0, 0.0, 1.0, 0.0, 1.0, 1.0, 0.0, 1.0, 0.0, 0.0, 1.0, 0.0, 1.0, 1.0, 0.0, 1.0, 0.0, 0.0, 1.0, 0.0, 1.0, 1.0, 0.0, 1.0, 0.0, 0.0, 1.0, 0.0, 1.0, 1.0, 0.0, 1.0, 0.0, 0.0, 1.0, 0.0, 1.0, 1.0, 0.0, 1.0, 0.0, 0.0, 1.0, 0.0, 1.0, 1.0, 0.0, 1.0, 0.0, 0.0, 1.0, 0.0, 1.0, 1.0, 0.0, 1.0, 0.0, 0.0, 1.0, 0.0, 1.0, 1.0, 0.0, 1.0, 0.0, 0.0, 1.0, 0.0, 1.0, 1.0, 0.0, 1.0, 0.0, 0.0, 1.0, 0.0, 1.0, 1.0, 0.0, 1.0, 0.0, 0.0, 1.0, 0.0, 1.0, 1.0, 0.0, 1.0, 0.0, 0.0, 1.0, 0.0, 1.0, 1.0, 0.0, 1.0, 0.0, 0.0, 1.0, 0.0, 1.0, 1.0, 0.0, 1.0, 0.0, 0.0, 1.0, 0.0, 1.0, 1.0, 0.0, 1.0, 0.0, 0.0, 1.0, 0.0, 1.0, 1.0, 0.0, 1.0, 0.0, 0.0, 1.0, 0.0, 1.0, 1.0, 0.0, 1.0, 0.0, 0.0, 1.0, 0.0, 1.0, 1.0, 0.0, 1.0, 0.0, 0.0, 1.0, 0.0, 1.0, 1.0, 0.0, 1.0, 0.0, 0.0, 1.0, 0.0, 1.0, 1.0, 0.0, 1.0, 0.0, 0.0, 1.0, 0.0, 1.0, 1.0, 0.0, 1.0, 0.0, 0.0, 1.0, 0.0, 1.0, 1.0, 0.0, 1.0, 0.0, 0.0, 1.0, 0.0, 1.0, 1.0, 0.0, 1.0, 0.0, 0.0, 1.0, 0.0, 1.0, 1.0, 0.0, 1.0, 0.0, 0.0, 1.0, 0.0, 1.0, 1.0, 0.0, 1.0, 0.0, 0.0, 1.0, 0.0, 1.0, 1.0, 0.0, 1.0, 0.0, 0.0, 1.0, 0.0, 1.0, 1.0, 0.0, 1.0, 0.0, 0.0, 1.0, 0.0, 1.0, 1.0, 0.0, 1.0, 0.0, 0.0, 1.0, 0.0, 1.0, 1.0, 0.0, 1.0, 0.0, 0.0, 1.0, 0.0, 1.0, 1.0, 0.0, 1.0, 0.0, 0.0, 1.0, 0.0, 1.0, 1.0, 0.0, 1.0, 0.0, 0.0, 1.0, 0.0, 1.0, 1.0, 0.0, 1.0, 0.0, 0.0, 1.0, 0.0, 1.0, 1.0, 0.0, 1.0, 0.0, 0.0, 1.0, 0.0, 1.0, 1.0, 0.0, 1.0, 0.0, 0.0, 1.0, 0.0, 1.0, 1.0, 0.0, 1.0, 0.0, 0.0, 1.0, 0.0, 1.0, 1.0, 0.0, 1.0, 0.0, 0.0, 1.0, 0.0, 1.0, 1.0, 0.0, 1.0, 0.0, 0.0, 1.0, 0.0, 1.0, 1.0, 0.0, 1.0, 0.0, 0.0, 1.0, 0.0, 1.0, 1.0, 0.0, 1.0, 0.0, 0.0, 1.0, 0.0, 1.0, 1.0, 0.0, 1.0, 0.0, 0.0, 1.0, 0.0, 1.0, 1.0, 0.0, 1.0, 0.0, 0.0, 1.0, 0.0, 1.0, 1.0, 0.0, 1.0, 0.0, 0.0, 1.0, 0.0, 1.0, 1.0, 0.0, 1.0, 0.0, 0.0, 1.0, 0.0, 1.0, 1.0, 0.0, 1.0, 0.0, 0.0, 1.0, 0.0, 1.0, 1.0, 0.0, 1.0, 0.0, 0.0, 1.0, 0.0, 1.0, 1.0, 0.0, 1.0, 0.0, 0.0, 1.0, 0.0, 1.0, 1.0, 0.0, 1.0, 0.5, 1.0, 0.9755, 0.6545, 0.7939, 0.09549, 0.2061, 0.09549, 0.02447, 0.6545, 0.0, 0.0, 1.0, 0.0, 1.0, 1.0, 0.0, 1.0, 0.0, 0.0, 1.0, 0.0, 1.0, 1.0, 0.0, 1.0, 0.0, 0.0, 1.0, 0.0, 1.0, 1.0, 0.0, 1.0, 0.0, 0.0, 1.0, 0.0, 1.0, 1.0, 0.0, 1.0, 0.5, 1.0, 0.9755, 0.6545, 0.7939, 0.09549, 0.2061, 0.09549, 0.02447, 0.6545, 0.5, 1.0, 0.9755, 0.6545, 0.7939, 0.09549, 0.2061, 0.09549, 0.02447, 0.6545, 0.5, 1.0, 0.9755, 0.6545, 0.7939, 0.09549, 0.2061, 0.09549, 0.02447, 0.6545, 0.0, 0.0, 1.0, 0.0, 1.0, 1.0, 0.0, 1.0, 0.0, 0.0, 1.0, 0.0, 1.0, 1.0, 0.0, 1.0, 0.0, 0.0, 1.0, 0.0, 1.0, 1.0, 0.0, 1.0, 0.0, 0.0, 1.0, 0.0, 1.0, 1.0, 0.0, 1.0, 0.0, 0.0, 1.0, 0.0, 1.0, 1.0, 0.0, 1.0, 0.0, 0.0, 1.0, 0.0, 1.0, 1.0, 0.0, 1.0, 0.0, 0.0, 1.0, 0.0, 1.0, 1.0, 0.0, 1.0, 0.0, 0.0, 1.0, 0.0, 1.0, 1.0, 0.0, 1.0, 0.0, 0.0, 1.0, 0.0, 1.0, 1.0, 0.0, 1.0, 0.0, 0.0, 1.0, 0.0, 1.0, 1.0, 0.0, 1.0, 0.0, 0.0, 1.0, 0.0, 1.0, 1.0, 0.0, 1.0, 0.0, 0.0, 1.0, 0.0, 1.0, 1.0, 0.0, 1.0, 0.0, 0.0, 1.0, 0.0, 1.0, 1.0, 0.0, 1.0, 0.0, 0.0, 1.0, 0.0, 1.0, 1.0, 0.0, 1.0, 0.0, 0.0, 1.0, 0.0, 1.0, 1.0, 0.0, 1.0, 0.0, 0.0, 1.0, 0.0, 1.0, 1.0, 0.0, 1.0, 0.0, 0.0, 1.0, 0.0, 1.0, 1.0, 0.0, 1.0, 0.0, 0.0, 1.0, 0.0, 1.0, 1.0, 0.0, 1.0, 0.0, 0.0, 1.0, 0.0, 1.0, 1.0, 0.0, 1.0, 0.0, 0.0, 1.0, 0.0, 1.0, 1.0, 0.0, 1.0, 0.0, 0.0, 1.0, 0.0, 1.0, 1.0, 0.0, 1.0, 0.0, 0.0, 1.0, 0.0, 1.0, 1.0, 0.0, 1.0, 0.0, 0.0, 1.0, 0.0, 1.0, 1.0, 0.0, 1.0, 0.0, 0.0, 1.0, 0.0, 1.0, 1.0, 0.0, 1.0, 0.0, 0.0, 1.0, 0.0, 1.0, 1.0, 0.0, 1.0, 0.0, 0.0, 1.0, 0.0, 1.0, 1.0, 0.0, 1.0, 0.0, 0.0, 1.0, 0.0, 1.0, 1.0, 0.0, 1.0, 0.0, 0.0, 1.0, 0.0, 1.0, 1.0, 0.0, 1.0, 0.0, 0.0, 1.0, 0.0, 1.0, 1.0, 0.0, 1.0, 0.0, 0.0, 1.0, 0.0, 1.0, 1.0, 0.0, 1.0, 0.0, 0.0, 1.0, 0.0, 1.0, 1.0, 0.0, 1.0, 0.0, 0.0, 1.0, 0.0, 1.0, 1.0, 0.0, 1.0, 0.0, 0.0, 1.0, 0.0, 1.0, 1.0, 0.0, 1.0, 0.0, 0.0, 1.0, 0.0, 1.0, 1.0, 0.0, 1.0, 0.0, 0.0, 1.0, 0.0, 1.0, 1.0, 0.0, 1.0, 0.0, 0.0, 1.0, 0.0, 1.0, 1.0, 0.0, 1.0, 0.0, 0.0, 1.0, 0.0, 1.0, 1.0, 0.0, 1.0, 0.0, 0.0, 1.0, 0.0, 1.0, 1.0, 0.0, 1.0, 0.0, 0.0, 1.0, 0.0, 1.0, 1.0, 0.0, 1.0, 0.0, 0.0, 1.0, 0.0, 1.0, 1.0, 0.0, 1.0, 0.0, 0.0, 1.0, 0.0, 1.0, 1.0, 0.0, 1.0, 0.0, 0.0, 1.0, 0.0, 1.0, 1.0, 0.0, 1.0, 0.0, 0.0, 1.0, 0.0, 1.0, 1.0, 0.0, 1.0, 0.0, 0.0, 1.0, 0.0, 1.0, 1.0, 0.0, 1.0, 0.0, 0.0, 1.0, 0.0, 1.0, 1.0, 0.0, 1.0, 0.0, 0.0, 1.0, 0.0, 1.0, 1.0, 0.0, 1.0, 0.0, 0.0, 1.0, 0.0, 1.0, 1.0, 0.0, 1.0, 0.0, 0.0, 1.0, 0.0, 1.0, 1.0, 0.0, 1.0, 0.0, 0.0, 1.0, 0.0, 1.0, 1.0, 0.0, 1.0, 0.0, 0.0, 1.0, 0.0, 1.0, 1.0, 0.0, 1.0, 0.0, 0.0, 1.0, 0.0, 1.0, 1.0, 0.0, 1.0, 0.0, 0.0, 1.0, 0.0, 1.0, 1.0, 0.0, 1.0, 0.0, 0.0, 1.0, 0.0, 1.0, 1.0, 0.0, 1.0, 0.0, 0.0, 1.0, 0.0, 1.0, 1.0, 0.0, 1.0, 0.0, 0.0, 1.0, 0.0, 1.0, 1.0, 0.0, 1.0, 0.0, 0.0, 1.0, 0.0, 1.0, 1.0, 0.0, 1.0, 0.0, 0.0, 1.0, 0.0, 1.0, 1.0, 0.0, 1.0, 0.0, 0.0, 1.0, 0.0, 1.0, 1.0, 0.0, 1.0, 0.0, 0.0, 1.0, 0.0, 1.0, 1.0, 0.0, 1.0, 0.0, 0.0, 1.0, 0.0, 1.0, 1.0, 0.0, 1.0, 0.0, 0.0, 1.0, 0.0, 1.0, 1.0, 0.0, 1.0, 0.0, 0.0, 1.0, 0.0, 1.0, 1.0, 0.0, 1.0, 0.0, 0.0, 1.0, 0.0, 1.0, 1.0, 0.0, 1.0, 0.0, 0.0, 1.0, 0.0, 1.0, 1.0, 0.0, 1.0, 0.0, 0.0, 1.0, 0.0, 1.0, 1.0, 0.0, 1.0, 0.0, 0.0, 1.0, 0.0, 1.0, 1.0, 0.0, 1.0, 0.0, 0.0, 1.0, 0.0, 1.0, 1.0, 0.0, 1.0, 0.0, 0.0, 1.0, 0.0, 1.0, 1.0, 0.0, 1.0, 0.0, 0.0, 1.0, 0.0, 1.0, 1.0, 0.0, 1.0, 0.0, 0.0, 1.0, 0.0, 1.0, 1.0, 0.0, 1.0, 0.0, 0.0, 1.0, 0.0, 1.0, 1.0, 0.0, 1.0, 0.0, 0.0, 1.0, 0.0, 1.0, 1.0, 0.0, 1.0, 0.0, 0.0, 1.0, 0.0, 1.0, 1.0, 0.0, 1.0, 0.0, 0.0, 1.0, 0.0, 1.0, 1.0, 0.0, 1.0, 0.0, 0.0, 1.0, 0.0, 1.0, 1.0, 0.0, 1.0, 0.0, 0.0, 1.0, 0.0, 1.0, 1.0, 0.0, 1.0, 0.0, 0.0, 1.0, 0.0, 1.0, 1.0, 0.0, 1.0, 0.0, 0.0, 1.0, 0.0, 1.0, 1.0, 0.0, 1.0, 0.0, 0.0, 1.0, 0.0, 1.0, 1.0, 0.0, 1.0, 0.0, 0.0, 1.0, 0.0, 1.0, 1.0, 0.0, 1.0, 0.0, 0.0, 1.0, 0.0, 1.0, 1.0, 0.0, 1.0, 0.0, 0.0, 1.0, 0.0, 1.0, 1.0, 0.0, 1.0, 0.0, 0.0, 1.0, 0.0, 1.0, 1.0, 0.0, 1.0, 0.0, 0.0, 1.0, 0.0, 1.0, 1.0, 0.0, 1.0, 0.0, 0.0, 1.0, 0.0, 1.0, 1.0, 0.0, 1.0, 0.0, 0.0, 1.0, 0.0, 1.0, 1.0, 0.0, 1.0, 0.0, 0.0, 1.0, 0.0, 1.0, 1.0, 0.0, 1.0, 0.8411, 0.7935, 0.8411, 0.9476, 0.7758, 0.9483, 0.7758, 0.7941, 0.07505, 0.854, 0.3006, 0.5333, 0.3038, 0.5379, 0.08068, 0.8579, 0.0, 0.0, 1.0, 0.0, 1.0, 1.0, 0.0, 1.0, 0.09604, 0.01532, 0.09411, 7.729e-05, 0.09438, 4.131e-05, 0.09631, 0.01528])
me_cube.materials.append(mat_material)
me_cube.use_remesh_preserve_volume = False
me_cube.use_remesh_preserve_attributes = False
me_cube.use_mirror_vertex_groups = False
me_cube.auto_texspace = False
me_cube.update()
arm_tile_height = bpy.data.armatures.new('tile-height')  # bones are not reproduced

# ---- objects
ob_armature = bpy.data.objects.new('Armature', arm_tile_height)
ob_land = bpy.data.objects.new('Land', me_plane_001)
ob_plane = bpy.data.objects.new('Plane', me_plane)
ob_cube = bpy.data.objects.new('Cube', me_cube)
ob_lamp = bpy.data.objects.new('Lamp', light_lamp)
ob_camera = bpy.data.objects.new('Camera', cam_camera)

# ---- transforms, parenting, visibility, modifiers, constraints
ob_armature.location = (1.0, -1.0, 0.0)
ob_armature.rotation_euler = (-0.768, 0.768, 4.712)
ob_armature.scale = (1.0, 1.0, 0.5)
ob_armature.lineart.crease_threshold = 0.0
ob_land.parent = ob_armature
ob_land.matrix_parent_inverse = Matrix(((1.0, 0.0, 0.0, -1.02), (0.0, 1.0, 0.0, -0.98), (0.0, 0.0, 2.0, -0.0), (0.0, 0.0, 0.0, 1.0)))
ob_land.location = (0.0, 0.0, 0.0)
ob_land.lineart.crease_threshold = 0.0
_m = ob_land.modifiers.new('Armature', 'ARMATURE')
_m = ob_land.modifiers.new('Armature.001', 'ARMATURE')
_m = ob_land.modifiers.new('Armature.002', 'ARMATURE')
_m.object = ob_armature
ob_plane.location = (0.0, 0.0, 0.0)
ob_plane.lineart.crease_threshold = 0.0
ob_cube.location = (5.238, 9.917, 0.7016)
ob_cube.lock_rotations_4d = False
ob_cube.empty_display_type = 'ARROWS'
ob_cube.hide_viewport = True
ob_cube.hide_render = True
ob_cube.show_texture_space = True
ob_cube.lineart.crease_threshold = 0.0
ob_lamp.location = (4.076, 1.005, 5.904)
ob_lamp.rotation_euler = (0.6503, 0.05522, 1.866)
ob_lamp.lock_rotations_4d = False
ob_lamp.empty_display_type = 'ARROWS'
ob_lamp.color = (0.0, 0.0, 0.0, 0.0)
ob_lamp.lineart.crease_threshold = 0.0
ob_camera.location = (10.0, -10.0, 8.98)
ob_camera.rotation_euler = (1.047, 0.0, 0.7854)
ob_camera.lock_location = (False, False, True)
ob_camera.lock_rotations_4d = False
ob_camera.empty_display_type = 'ARROWS'
ob_camera.color = (0.0, 0.0, 0.0, 0.0)
ob_camera.display_type = 'WIRE'
ob_camera.lineart.crease_threshold = 0.0

# ---- collection membership
col_collection_1.objects.link(ob_armature)
col_collection_1.objects.link(ob_land)
col_collection_1.objects.link(ob_plane)
col_collection_1.objects.link(ob_cube)
col_collection_1.objects.link(ob_lamp)
col_collection_1.objects.link(ob_camera)

# ---- scene / render settings (as saved in the file)
scene.camera = ob_camera
scene.frame_start = 1; scene.frame_end = 10; scene.frame_set(9)
scene.render.engine = 'BLENDER_EEVEE_NEXT'
scene.render.image_settings.compression = 0
scene.render.resolution_x = 64
scene.render.resolution_y = 64
scene.render.dither_intensity = 0.0
scene.render.film_transparent = True
scene.cycles.use_denoising = False
scene.cycles.samples = 128
scene.cycles.sampling_pattern = 'TABULATED_SOBOL'
scene.cycles.light_sampling_threshold = 0.0
scene.cycles.use_adaptive_sampling = False
scene.cycles.use_light_tree = False
scene.cycles.blur_glossy = 0.0
scene.cycles.sample_clamp_indirect = 0.0
scene.view_settings.view_transform = 'Standard'
bpy.context.view_layer.update()
